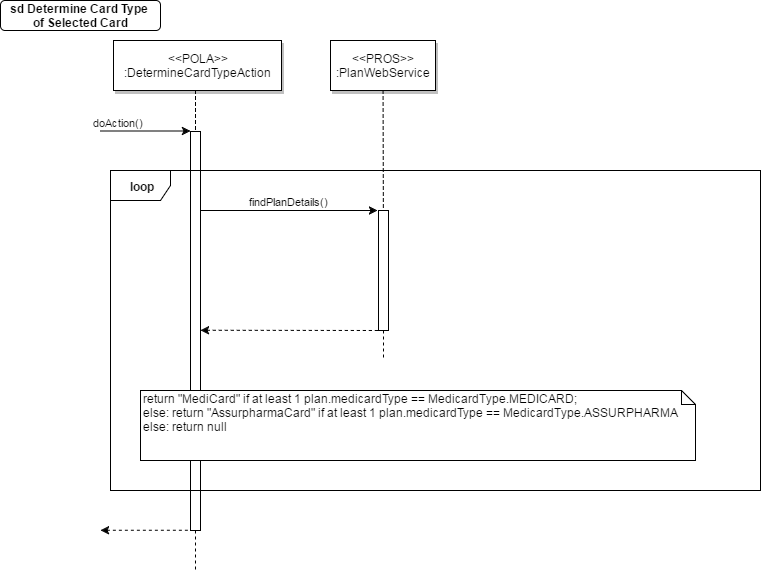

The diagram above was exported from draw.io. Its source (the exported page's mxGraphModel, read from the mxfile embedded in the PNG):
<mxGraphModel dx="1069" dy="728" grid="1" gridSize="10" guides="1" tooltips="1" connect="1" arrows="1" fold="1" page="0" pageScale="1.5" pageWidth="826" pageHeight="1169" background="#ffffff" math="0" shadow="0">
  <root>
    <mxCell id="0" style=";html=1;" />
    <mxCell id="1" style=";html=1;" parent="0" />
    <mxCell id="2" value="" style="fillColor=#FFFFFF;strokeColor=#000000;html=1;" parent="1" vertex="1">
      <mxGeometry x="230" y="151" width="10" height="399" as="geometry" />
    </mxCell>
    <mxCell id="3" value="doAction()" style="edgeStyle=none;verticalLabelPosition=top;verticalAlign=bottom;labelPosition=left;align=right;html=1;" parent="1" edge="1">
      <mxGeometry x="140" y="50.5" width="100" height="100" as="geometry">
        <mxPoint x="140" y="150.5" as="sourcePoint" />
        <mxPoint x="230" y="150.5" as="targetPoint" />
      </mxGeometry>
    </mxCell>
    <mxCell id="4" value="&amp;lt;&amp;lt;POLA&amp;gt;&amp;gt;&lt;br&gt;:DetermineCardTypeAction" style="shadow=1;fillColor=#FFFFFF;strokeColor=#000000;html=1;" parent="1" vertex="1">
      <mxGeometry x="153" y="60" width="168" height="50" as="geometry" />
    </mxCell>
    <mxCell id="6" value="" style="fillColor=#FFFFFF;strokeColor=#000000;html=1;" parent="1" vertex="1">
      <mxGeometry x="418" y="230" width="10" height="120" as="geometry" />
    </mxCell>
    <mxCell id="7" value="&amp;lt;&amp;lt;PROS&amp;gt;&amp;gt;&lt;br&gt;:PlanWebService" style="shadow=1;fillColor=#FFFFFF;strokeColor=#000000;html=1;" parent="1" vertex="1">
      <mxGeometry x="370" y="60" width="105" height="50" as="geometry" />
    </mxCell>
    <mxCell id="8" value="" style="edgeStyle=none;endArrow=none;dashed=1;html=1;" parent="1" source="7" target="6" edge="1">
      <mxGeometry x="347.3350694444445" y="165" width="100" height="100" as="geometry">
        <mxPoint x="422.2588734567901" y="110" as="sourcePoint" />
        <mxPoint x="422.5761959876544" y="165" as="targetPoint" />
      </mxGeometry>
    </mxCell>
    <mxCell id="9" value="findPlanDetails()" style="edgeStyle=none;verticalLabelPosition=top;verticalAlign=bottom;html=1;" parent="1" edge="1">
      <mxGeometry x="247" y="142" width="100" height="100" as="geometry">
        <mxPoint x="240" y="230" as="sourcePoint" />
        <mxPoint x="417" y="230" as="targetPoint" />
      </mxGeometry>
    </mxCell>
    <mxCell id="11" value="" style="edgeStyle=none;verticalLabelPosition=top;verticalAlign=bottom;endArrow=none;startArrow=classic;dashed=1;html=1;" parent="1" edge="1">
      <mxGeometry x="250" y="262.2588734567901" width="100" height="100" as="geometry">
        <mxPoint x="240" y="349.7588734567901" as="sourcePoint" />
        <mxPoint x="420" y="350" as="targetPoint" />
      </mxGeometry>
    </mxCell>
    <mxCell id="12" value="" style="edgeStyle=none;verticalLabelPosition=top;verticalAlign=bottom;labelPosition=left;align=right;endArrow=none;startArrow=classic;dashed=1;html=1;" parent="1" edge="1">
      <mxGeometry x="140" y="449.7588734567901" width="100" height="100" as="geometry">
        <mxPoint x="140" y="549.7588734567901" as="sourcePoint" />
        <mxPoint x="230" y="549.7588734567901" as="targetPoint" />
      </mxGeometry>
    </mxCell>
    <mxCell id="33" value="" style="edgeStyle=elbowEdgeStyle;elbow=horizontal;endArrow=none;dashed=1;html=1;" parent="1" source="4" target="2" edge="1">
      <mxGeometry x="230.00000000000003" y="310" width="100" height="100" as="geometry">
        <mxPoint x="230.00000000000003" y="410" as="sourcePoint" />
        <mxPoint x="330" y="310" as="targetPoint" />
      </mxGeometry>
    </mxCell>
    <mxCell id="44" value="" style="edgeStyle=none;dashed=1;endArrow=none;html=1;" parent="1" edge="1">
      <mxGeometry x="80" y="301" width="100" height="100" as="geometry">
        <mxPoint x="235" y="550" as="sourcePoint" />
        <mxPoint x="235" y="590" as="targetPoint" />
      </mxGeometry>
    </mxCell>
    <mxCell id="52" value="" style="edgeStyle=none;endArrow=none;dashed=1;html=1;" parent="1" source="6" edge="1">
      <mxGeometry x="451.5711805555559" y="339.6971450617284" width="100" height="100" as="geometry">
        <mxPoint x="526.7361111111112" y="284.6971450617284" as="sourcePoint" />
        <mxPoint x="423" y="380" as="targetPoint" />
      </mxGeometry>
    </mxCell>
    <mxCell id="71" value="&lt;b&gt;sd Determine Card Type&amp;nbsp;&lt;br&gt;of Selected Card&lt;/b&gt;" style="rounded=1;fontStyle=1;fillColor=#FFFFFF;strokeColor=#000000;html=1;" parent="1" vertex="1">
      <mxGeometry x="40" y="20" width="160" height="30" as="geometry" />
    </mxCell>
    <mxCell id="72" value="&lt;b&gt;loop&lt;/b&gt;" style="shape=umlFrame;whiteSpace=wrap;html=1;" vertex="1" parent="1">
      <mxGeometry x="150" y="190" width="650" height="320" as="geometry" />
    </mxCell>
    <mxCell id="73" value="&lt;div&gt;return &quot;MediCard&quot; if at least 1 plan.medicardType == MedicardType.MEDICARD;&lt;/div&gt;&lt;div&gt;else: return &quot;AssurpharmaCard&quot; if at least 1 plan.medicardType == MedicardType.ASSURPHARMA&lt;/div&gt;&lt;div&gt;else: return null&lt;/div&gt;" style="shape=note;whiteSpace=wrap;html=1;size=14;verticalAlign=top;align=left;spacingTop=-6;" vertex="1" parent="1">
      <mxGeometry x="180" y="410" width="555" height="70" as="geometry" />
    </mxCell>
  </root>
</mxGraphModel>